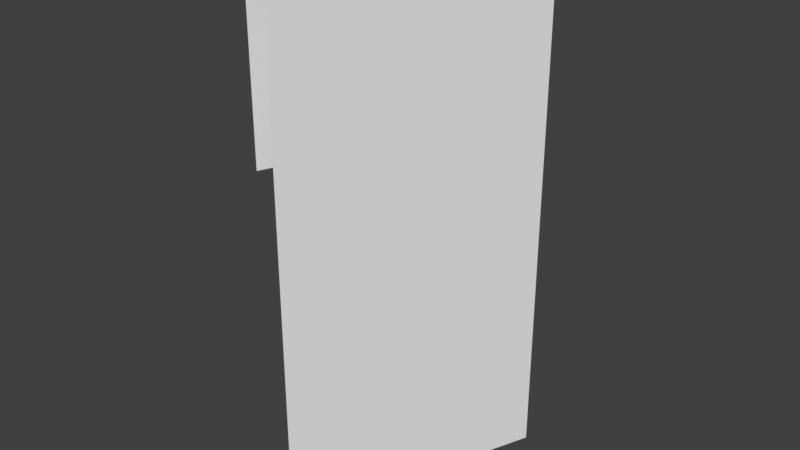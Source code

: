 # Source: Bridge60_Lateral6.blend  (saved by Blender 2.78.0; exported with 4.5.12 LTS)
import bpy
from mathutils import Matrix  # noqa: F401  (used for matrix-valued properties, if any)

bpy.ops.wm.read_factory_settings(use_empty=True)
scene = bpy.context.scene
scene.name = 'Scene'

# ---- collections
col_collection_1 = bpy.data.collections.new('Collection 1'); scene.collection.children.link(col_collection_1)

# ---- materials (node trees are filled in below, after node groups)
mat_material_001 = bpy.data.materials.new('Material.001')
mat_material_001.alpha_threshold = 0.0
mat_material_001.use_transparent_shadow = False
mat_material_001.roughness = 0.5

# ---- material node trees

# ---- world
world_world = bpy.data.worlds.new('World'); scene.world = world_world
world_world.color = (0.05088, 0.05088, 0.05088)
world_world.use_sun_shadow = False
world_world.sun_shadow_jitter_overblur = 0.0
world_world.cycles.sampling_method = 'MANUAL'

# ---- meshes
me_cube_001 = bpy.data.meshes.new('Cube.001')
me_cube_001.from_pydata([(0.7754, -4.781, 3.154), (0.9371, -4.824, 3.154), (0.7754, -4.781, 2.234), (0.9371, -4.824, 3.711), (0.7754, -4.781, 3.711), (0.9371, -4.824, 2.645), (0.9371, -4.824, 2.234), (0.6667, -5.495, 2.234), (0.6667, -5.495, 2.645), (0.5217, -5.412, 3.711), (0.6667, -5.495, 3.711), (0.5217, -5.412, 2.234), (0.6667, -5.495, 3.154), (0.5217, -5.412, 3.154)], [], [(12, 1, 3, 10), (0, 13, 9, 4), (4, 9, 10, 3), (6, 7, 11, 2), (5, 8, 7, 6), (1, 12, 8, 5)])
me_cube_001.materials.append(mat_material_001)
me_cube_001.use_remesh_preserve_volume = False
me_cube_001.use_remesh_preserve_attributes = False
me_cube_001.use_mirror_vertex_groups = False
me_cube_001.update()

# ---- objects
ob_cube = bpy.data.objects.new('Cube', me_cube_001)

# ---- transforms, parenting, visibility, modifiers, constraints
ob_cube.location = (0.0, 0.0, 0.0)
ob_cube.lineart.crease_threshold = 0.0
_vg = ob_cube.vertex_groups.new(name='Group')

# ---- collection membership
col_collection_1.objects.link(ob_cube)

# ---- scene / render settings (as saved in the file)
scene.frame_start = 1; scene.frame_end = 250; scene.frame_set(0)
scene.render.engine = 'BLENDER_EEVEE_NEXT'
scene.render.resolution_percentage = 50
scene.render.dither_intensity = 0.0
scene.cycles.use_denoising = False
scene.cycles.samples = 128
scene.cycles.sampling_pattern = 'TABULATED_SOBOL'
scene.cycles.light_sampling_threshold = 0.0
scene.cycles.use_adaptive_sampling = False
scene.cycles.use_light_tree = False
scene.cycles.blur_glossy = 0.0
scene.cycles.sample_clamp_indirect = 0.0
scene.view_settings.view_transform = 'Standard'
bpy.context.view_layer.update()

# ---- added for rendering (the .blend has no active camera and no usable light): camera, sun
cam_auto = bpy.data.cameras.new('AutoCamera')
cam_auto.lens = 50.0
cam_auto.sensor_width = 36.0
cam_auto.clip_end = 1000.0
ob_auto_camera = bpy.data.objects.new('AutoCamera', cam_auto)
scene.collection.objects.link(ob_auto_camera)
ob_auto_camera.location = (2.29507, -7.01697, 4.22517)
ob_auto_camera.rotation_euler = (1.09748, -7.21219e-08, 0.694738)
scene.camera = ob_auto_camera
light_auto_sun = bpy.data.lights.new('AutoSun', 'SUN')
light_auto_sun.energy = 3.0
light_auto_sun.angle = 0.0523599
ob_auto_sun = bpy.data.objects.new('AutoSun', light_auto_sun)
scene.collection.objects.link(ob_auto_sun)
ob_auto_sun.rotation_euler = (0.872665, 0.174533, 0.523599)
bpy.context.view_layer.update()
